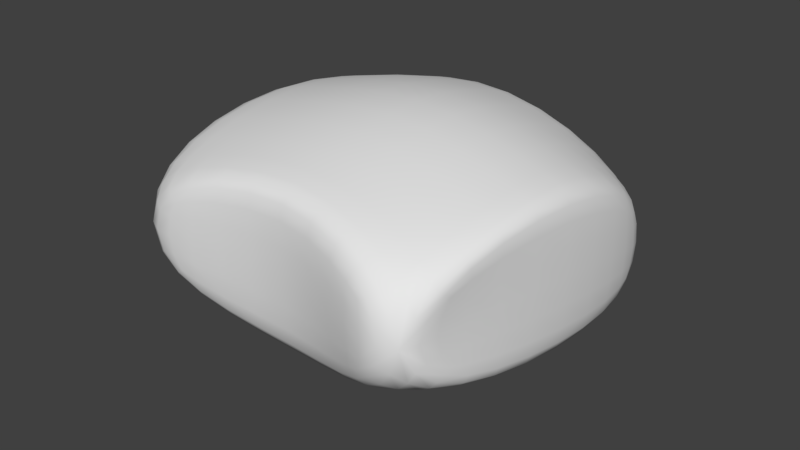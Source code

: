 # Source: Yast_k.blend  (saved by Blender 2.79.0; exported with 4.5.12 LTS)
import bpy
from mathutils import Matrix  # noqa: F401  (used for matrix-valued properties, if any)

bpy.ops.wm.read_factory_settings(use_empty=True)
scene = bpy.context.scene
scene.name = 'Scene'

# ---- collections
col_collection_1 = bpy.data.collections.new('Collection 1'); scene.collection.children.link(col_collection_1)

# ---- materials (node trees are filled in below, after node groups)
mat_material = bpy.data.materials.new('Material')
mat_material.alpha_threshold = 0.0
mat_material.use_transparent_shadow = False
mat_material.roughness = 0.5
mat_material.line_color = (0.0, 0.0, 0.0, 1.0)

# ---- material node trees

# ---- world
world_world = bpy.data.worlds.new('World'); scene.world = world_world
world_world.color = (0.05088, 0.05088, 0.05088)
world_world.use_sun_shadow = False
world_world.sun_shadow_jitter_overblur = 0.0
world_world.cycles.sampling_method = 'MANUAL'

# ---- meshes
me_cube = bpy.data.meshes.new('Cube')
me_cube.from_pydata([(0.691, -1.01, -0.5862), (-1.0, -0.8929, -0.6268), (0.691, -1.01, 0.5341), (-1.0, -0.8929, 0.6136), (-1.0, 0.8969, -0.6129), (-1.0, 0.8969, 0.5443), (0.8445, 0.7173, -1.0), (0.8445, 0.7173, 0.1873), (0.7311, 0.8204, -1.0), (0.5776, -1.117, -0.5862), (0.7311, 0.8204, 0.1873), (0.5776, -1.117, 0.5341), (0.8145, -0.9661, 0.5341), (0.8145, -0.9661, -0.5862), (0.7411, 0.7807, -1.0), (0.7411, 0.7807, 0.1873), (-0.9159, 1.0, -0.6129), (-0.9159, -1.0, -0.6268), (-0.9159, 1.0, 0.5443), (-0.9159, -1.0, 0.6136), (-0.9159, -0.8929, -0.6268), (-0.9159, 0.8969, -0.6129), (-0.9159, -0.8929, 0.6136), (-0.9159, 0.8969, 0.5443), (0.8917, 0.001991, -1.0), (0.8917, 0.001991, 1.0), (-1.07, 0.001992, -1.0), (-1.07, 0.001991, 1.0), (0.8229, 0.001991, -1.0), (0.8229, 0.001991, 1.0), (-0.9684, 0.001992, -1.0), (-0.9684, 0.001991, 1.0), (-0.01467, -0.7688, 1.0), (-0.01467, 0.7677, 1.0), (-0.01467, 0.8003, -1.0), (-0.01467, -0.8012, -1.0), (-0.01467, 0.8003, 1.0), (-0.01467, -0.8012, 1.0), (-0.01467, -0.7688, -1.0), (-0.01467, 0.7677, -1.0), (-0.01467, 0.001991, 1.608), (-0.01467, 0.001991, -1.955)], [], [(16, 21, 4, 5, 23, 18), (17, 19, 22, 3, 1, 20), (24, 25, 2, 0), (31, 27, 3, 22), (30, 20, 1, 26), (26, 27, 5, 4), (8, 10, 15, 7, 6, 14), (24, 0, 13, 28), (25, 29, 12, 2), (9, 13, 0, 2, 12, 11), (36, 18, 23, 33), (34, 39, 21, 16), (41, 38, 20, 30), (40, 31, 22, 32), (36, 34, 16, 18), (35, 37, 19, 17), (32, 22, 19, 37), (38, 35, 17, 20), (33, 23, 31, 40), (39, 41, 30, 21), (7, 15, 29, 25), (6, 24, 28, 14), (1, 3, 27, 26), (21, 30, 26, 4), (23, 5, 27, 31), (6, 7, 25, 24), (14, 28, 41, 39), (15, 33, 40, 29), (13, 9, 35, 38), (12, 32, 37, 11), (9, 11, 37, 35), (10, 8, 34, 36), (29, 40, 32, 12), (28, 13, 38, 41), (8, 14, 39, 34), (10, 36, 33, 15)])
me_cube.polygons.foreach_set('use_smooth', [True] * 36)
_uv = me_cube.uv_layers.new(name='UVMap')
_uv.uv.foreach_set('vector', [0.5, 1.0, 0.933, 0.75, 0.933, 0.25, 0.5, 0.0, 0.06699, 0.25, 0.06699, 0.75, 0.5, 1.0, 0.933, 0.75, 0.933, 0.25, 0.5, 0.0, 0.06699, 0.25, 0.06699, 0.75, 0.0, 0.0, 1.0, 0.0, 1.0, 1.0, 0.0, 1.0, 0.0, 0.0, 1.0, 0.0, 1.0, 1.0, 0.0, 1.0, 0.0, 0.0, 1.0, 0.0, 1.0, 1.0, 0.0, 1.0, 0.0, 0.0, 1.0, 0.0, 1.0, 1.0, 0.0, 1.0, 0.5, 1.0, 0.933, 0.75, 0.933, 0.25, 0.5, 0.0, 0.06699, 0.25, 0.06699, 0.75, 0.0, 0.0, 1.0, 0.0, 1.0, 1.0, 0.0, 1.0, 0.0, 0.0, 1.0, 0.0, 1.0, 1.0, 0.0, 1.0, 0.5, 1.0, 0.933, 0.75, 0.933, 0.25, 0.5, 0.0, 0.06699, 0.25, 0.06699, 0.75, 0.0, 0.0, 1.0, 0.0, 1.0, 1.0, 0.0, 1.0, 0.0, 0.0, 1.0, 0.0, 1.0, 1.0, 0.0, 1.0, 0.0, 0.0, 1.0, 0.0, 1.0, 1.0, 0.0, 1.0, 0.0, 0.0, 1.0, 0.0, 1.0, 1.0, 0.0, 1.0, 0.0, 0.0, 1.0, 0.0, 1.0, 1.0, 0.0, 1.0, 0.0, 0.0, 1.0, 0.0, 1.0, 1.0, 0.0, 1.0, 0.0, 0.0, 1.0, 0.0, 1.0, 1.0, 0.0, 1.0, 0.0, 0.0, 1.0, 0.0, 1.0, 1.0, 0.0, 1.0, 0.0, 0.0, 1.0, 0.0, 1.0, 1.0, 0.0, 1.0, 0.0, 0.0, 1.0, 0.0, 1.0, 1.0, 0.0, 1.0, 0.0, 0.0, 1.0, 0.0, 1.0, 1.0, 0.0, 1.0, 0.0, 0.0, 1.0, 0.0, 1.0, 1.0, 0.0, 1.0, 0.0, 0.0, 1.0, 0.0, 1.0, 1.0, 0.0, 1.0, 0.0, 0.0, 1.0, 0.0, 1.0, 1.0, 0.0, 1.0, 0.0, 0.0, 1.0, 0.0, 1.0, 1.0, 0.0, 1.0, 0.0, 0.0, 1.0, 0.0, 1.0, 1.0, 0.0, 1.0, 0.0, 0.0, 1.0, 0.0, 1.0, 1.0, 0.0, 1.0, 0.0, 0.0, 1.0, 0.0, 1.0, 1.0, 0.0, 1.0, 0.0, 0.0, 1.0, 0.0, 1.0, 1.0, 0.0, 1.0, 0.0, 0.0, 1.0, 0.0, 1.0, 1.0, 0.0, 1.0, 0.0, 0.0, 1.0, 0.0, 1.0, 1.0, 0.0, 1.0, 0.0, 0.0, 1.0, 0.0, 1.0, 1.0, 0.0, 1.0, 0.0, 0.0, 1.0, 0.0, 1.0, 1.0, 0.0, 1.0, 0.0, 0.0, 1.0, 0.0, 1.0, 1.0, 0.0, 1.0, 0.0, 0.0, 1.0, 0.0, 1.0, 1.0, 0.0, 1.0, 0.0, 0.0, 1.0, 0.0, 1.0, 1.0, 0.0, 1.0])
me_cube.materials.append(mat_material)
me_cube.use_remesh_preserve_volume = False
me_cube.use_remesh_preserve_attributes = False
me_cube.use_mirror_vertex_groups = False
me_cube.update()

# ---- objects
ob_cube = bpy.data.objects.new('Cube', me_cube)

# ---- transforms, parenting, visibility, modifiers, constraints
ob_cube.location = (0.0, 0.0, 0.0)
ob_cube.scale = (2.415, 2.415, 1.121)
ob_cube.lock_rotations_4d = False
ob_cube.empty_display_type = 'ARROWS'
ob_cube.lineart.crease_threshold = 0.0
_m = ob_cube.modifiers.new('Subsurf', 'SUBSURF')
_m.uv_smooth = 'PRESERVE_CORNERS'
_m.quality = 2
_m.levels = 2
_m.show_only_control_edges = False

# ---- collection membership
col_collection_1.objects.link(ob_cube)

# ---- scene / render settings (as saved in the file)
scene.frame_start = 1; scene.frame_end = 250; scene.frame_set(1)
scene.render.engine = 'BLENDER_EEVEE_NEXT'
scene.render.resolution_percentage = 50
scene.render.dither_intensity = 0.0
scene.cycles.use_denoising = False
scene.cycles.samples = 128
scene.cycles.sampling_pattern = 'TABULATED_SOBOL'
scene.cycles.use_adaptive_sampling = False
scene.cycles.use_light_tree = False
scene.cycles.blur_glossy = 0.0
scene.cycles.sample_clamp_indirect = 0.0
scene.view_settings.view_transform = 'Standard'
bpy.context.view_layer.update()

# ---- added for rendering (the .blend has no active camera and no usable light): camera, sun
cam_auto = bpy.data.cameras.new('AutoCamera')
cam_auto.lens = 50.0
cam_auto.sensor_width = 36.0
cam_auto.clip_end = 1000.0
ob_auto_camera = bpy.data.objects.new('AutoCamera', cam_auto)
scene.collection.objects.link(ob_auto_camera)
ob_auto_camera.location = (7.21709, -9.06026, 5.75154)
ob_auto_camera.rotation_euler = (1.09748, -7.21219e-08, 0.694738)
scene.camera = ob_auto_camera
light_auto_sun = bpy.data.lights.new('AutoSun', 'SUN')
light_auto_sun.energy = 3.0
light_auto_sun.angle = 0.0523599
ob_auto_sun = bpy.data.objects.new('AutoSun', light_auto_sun)
scene.collection.objects.link(ob_auto_sun)
ob_auto_sun.rotation_euler = (0.872665, 0.174533, 0.523599)
bpy.context.view_layer.update()

